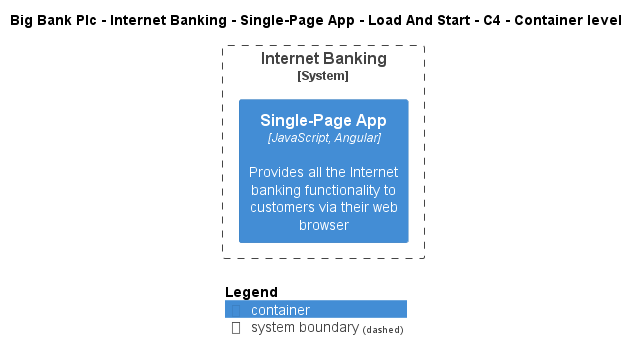

The diagram above was rendered by PlantUML. Its source (embedded in the PNG):
@startuml
!include ..\..\..\..\..\..\..\.c4s\C4_Container.puml

AddElementTag("c4interflow:lifecycle:new", $bgColor=green, $fontColor=#ffffff, $borderColor=green, $shadowing="False")
AddElementTag("c4interflow:lifecycle:changed", $bgColor=orange, $fontColor=#ffffff, $borderColor=orange, $shadowing="False")
AddElementTag("c4interflow:lifecycle:removed", $bgColor=red, $fontColor=#ffffff, $borderColor=red, $shadowing="False")

AddRelTag("c4interflow:lifecycle:new", $textColor=green, $lineColor=green)
AddRelTag("c4interflow:lifecycle:changed", $textColor=orange, $lineColor=orange)
AddRelTag("c4interflow:lifecycle:removed", $textColor=red, $lineColor=red)

SHOW_PERSON_PORTRAIT()
LAYOUT_TOP_DOWN()

skinparam linetype polyline

title Big Bank Plc - Internet Banking - Single-Page App - Load And Start - C4 - Container level


System_Boundary(BigBankPlc.SoftwareSystems.InternetBanking, "Internet Banking") {
    Container(BigBankPlc.SoftwareSystems.InternetBanking.Containers.SinglePageApp, "Single-Page App", "JavaScript, Angular", "Provides all the Internet banking functionality to customers via their web browser")
}



SHOW_LEGEND()
@enduml